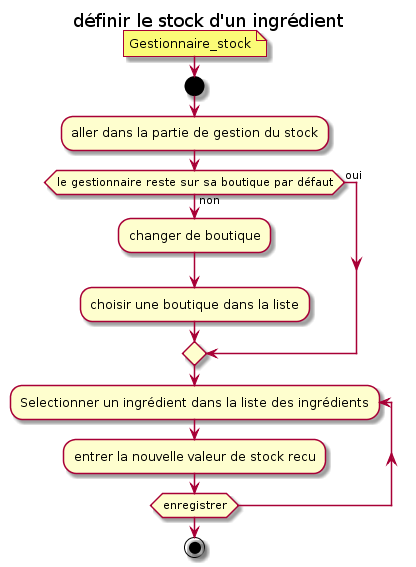

The diagram above was rendered by PlantUML. Its source (embedded in the PNG):
@startuml 4_Ingredient_SET_ITEM_ActivityDiagram

title définir le stock d'un ingrédient

note : Gestionnaire_stock

start

:aller dans la partie de gestion du stock;

if (le gestionnaire reste sur sa boutique par défaut) then (oui)
else (non)
    :changer de boutique;
    :choisir une boutique dans la liste;
endif

repeat:Selectionner un ingrédient dans la liste des ingrédients;

:entrer la nouvelle valeur de stock recu;

repeat while (enregistrer)

stop

@enduml